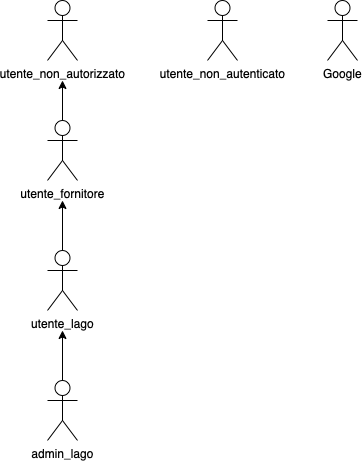

The diagram above was exported from draw.io. Its source (the exported page's mxGraphModel, read from the mxfile embedded in the PNG):
<mxGraphModel dx="830" dy="567" grid="1" gridSize="10" guides="1" tooltips="1" connect="1" arrows="1" fold="1" page="1" pageScale="1" pageWidth="850" pageHeight="1100" math="0" shadow="0">
  <root>
    <mxCell id="0" />
    <mxCell id="1" parent="0" />
    <mxCell id="OgetI8gnbTbyyhQaKviZ-13" style="edgeStyle=orthogonalEdgeStyle;rounded=0;orthogonalLoop=1;jettySize=auto;html=1;exitX=0.5;exitY=0;exitDx=0;exitDy=0;exitPerimeter=0;" parent="1" source="OgetI8gnbTbyyhQaKviZ-2" edge="1">
      <mxGeometry relative="1" as="geometry">
        <mxPoint x="175" y="420" as="targetPoint" />
      </mxGeometry>
    </mxCell>
    <mxCell id="OgetI8gnbTbyyhQaKviZ-2" value="utente_lago" style="shape=umlActor;verticalLabelPosition=bottom;verticalAlign=top;html=1;outlineConnect=0;" parent="1" vertex="1">
      <mxGeometry x="160" y="470.00000000000006" width="30" height="60" as="geometry" />
    </mxCell>
    <mxCell id="OgetI8gnbTbyyhQaKviZ-12" style="edgeStyle=orthogonalEdgeStyle;rounded=0;orthogonalLoop=1;jettySize=auto;html=1;exitX=0.5;exitY=0;exitDx=0;exitDy=0;exitPerimeter=0;" parent="1" source="OgetI8gnbTbyyhQaKviZ-4" edge="1">
      <mxGeometry relative="1" as="geometry">
        <mxPoint x="175" y="300" as="targetPoint" />
      </mxGeometry>
    </mxCell>
    <mxCell id="OgetI8gnbTbyyhQaKviZ-4" value="utente_fornitore" style="shape=umlActor;verticalLabelPosition=bottom;verticalAlign=top;html=1;outlineConnect=0;" parent="1" vertex="1">
      <mxGeometry x="160" y="340" width="30" height="60" as="geometry" />
    </mxCell>
    <mxCell id="OgetI8gnbTbyyhQaKviZ-5" value="utente_non_autorizzato" style="shape=umlActor;verticalLabelPosition=bottom;verticalAlign=top;html=1;outlineConnect=0;horizontal=1;labelPosition=center;align=center;" parent="1" vertex="1">
      <mxGeometry x="160" y="220" width="30" height="60" as="geometry" />
    </mxCell>
    <mxCell id="OgetI8gnbTbyyhQaKviZ-14" style="edgeStyle=orthogonalEdgeStyle;rounded=0;orthogonalLoop=1;jettySize=auto;html=1;exitX=0.5;exitY=0;exitDx=0;exitDy=0;exitPerimeter=0;" parent="1" source="OgetI8gnbTbyyhQaKviZ-7" edge="1">
      <mxGeometry relative="1" as="geometry">
        <mxPoint x="175" y="550" as="targetPoint" />
      </mxGeometry>
    </mxCell>
    <mxCell id="OgetI8gnbTbyyhQaKviZ-7" value="admin_lago" style="shape=umlActor;verticalLabelPosition=bottom;verticalAlign=top;html=1;outlineConnect=0;" parent="1" vertex="1">
      <mxGeometry x="160" y="599.9999999999999" width="30" height="60" as="geometry" />
    </mxCell>
    <mxCell id="OgetI8gnbTbyyhQaKviZ-9" value="utente_non_autenticato" style="shape=umlActor;verticalLabelPosition=bottom;verticalAlign=top;html=1;outlineConnect=0;" parent="1" vertex="1">
      <mxGeometry x="320" y="220" width="30" height="60" as="geometry" />
    </mxCell>
    <mxCell id="TnaN6PDYYtrJIscIJKqG-1" value="Google" style="shape=umlActor;verticalLabelPosition=bottom;verticalAlign=top;html=1;outlineConnect=0;" parent="1" vertex="1">
      <mxGeometry x="440" y="220" width="30" height="60" as="geometry" />
    </mxCell>
  </root>
</mxGraphModel>